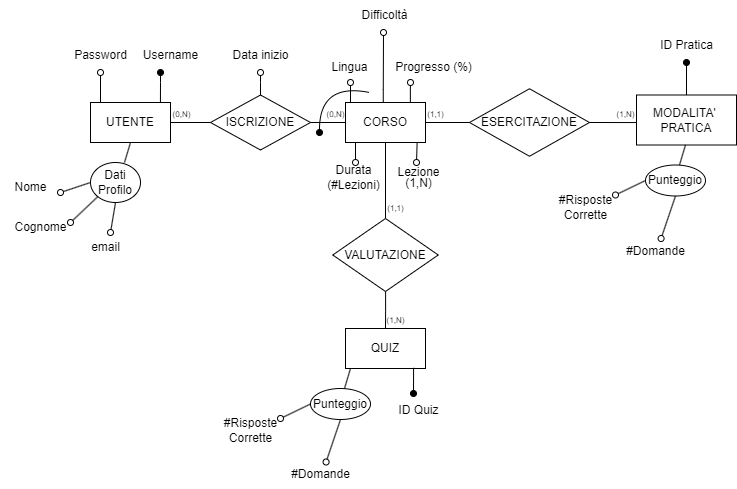

The diagram above was exported from draw.io. Its source (the exported page's mxGraphModel, read from the mxfile embedded in the PNG):
<mxGraphModel dx="1050" dy="621" grid="1" gridSize="10" guides="1" tooltips="1" connect="1" arrows="1" fold="1" page="1" pageScale="1" pageWidth="827" pageHeight="1169" math="0" shadow="0">
  <root>
    <mxCell id="0" />
    <mxCell id="1" parent="0" />
    <mxCell id="P5LxUcu-BtasW0Ryb7ui-1" value="UTENTE" style="rounded=0;whiteSpace=wrap;html=1;" parent="1" vertex="1">
      <mxGeometry x="105" y="160" width="80" height="40" as="geometry" />
    </mxCell>
    <mxCell id="P5LxUcu-BtasW0Ryb7ui-2" value="QUIZ" style="rounded=0;whiteSpace=wrap;html=1;" parent="1" vertex="1">
      <mxGeometry x="360" y="386" width="80" height="40" as="geometry" />
    </mxCell>
    <mxCell id="P5LxUcu-BtasW0Ryb7ui-3" value="CORSO" style="rounded=0;whiteSpace=wrap;html=1;" parent="1" vertex="1">
      <mxGeometry x="360" y="160" width="80" height="40" as="geometry" />
    </mxCell>
    <mxCell id="P5LxUcu-BtasW0Ryb7ui-4" value="MODALITA'&amp;nbsp;&lt;br&gt;PRATICA" style="rounded=0;whiteSpace=wrap;html=1;" parent="1" vertex="1">
      <mxGeometry x="651" y="152.5" width="100" height="50" as="geometry" />
    </mxCell>
    <mxCell id="P5LxUcu-BtasW0Ryb7ui-6" value="ISCRIZIONE" style="rhombus;whiteSpace=wrap;html=1;" parent="1" vertex="1">
      <mxGeometry x="225" y="152.5" width="100" height="55" as="geometry" />
    </mxCell>
    <mxCell id="P5LxUcu-BtasW0Ryb7ui-10" value="" style="endArrow=none;html=1;rounded=0;entryX=1;entryY=0.5;entryDx=0;entryDy=0;exitX=0;exitY=0.5;exitDx=0;exitDy=0;" parent="1" source="P5LxUcu-BtasW0Ryb7ui-6" target="P5LxUcu-BtasW0Ryb7ui-1" edge="1">
      <mxGeometry width="50" height="50" relative="1" as="geometry">
        <mxPoint x="215" y="270" as="sourcePoint" />
        <mxPoint x="205" y="180" as="targetPoint" />
      </mxGeometry>
    </mxCell>
    <mxCell id="P5LxUcu-BtasW0Ryb7ui-11" value="" style="endArrow=none;html=1;rounded=0;entryX=0;entryY=0.5;entryDx=0;entryDy=0;exitX=1;exitY=0.5;exitDx=0;exitDy=0;" parent="1" source="P5LxUcu-BtasW0Ryb7ui-6" target="P5LxUcu-BtasW0Ryb7ui-3" edge="1">
      <mxGeometry width="50" height="50" relative="1" as="geometry">
        <mxPoint x="325" y="240" as="sourcePoint" />
        <mxPoint x="195" y="190" as="targetPoint" />
      </mxGeometry>
    </mxCell>
    <mxCell id="P5LxUcu-BtasW0Ryb7ui-12" value="" style="endArrow=none;html=1;rounded=0;exitX=0.5;exitY=1;exitDx=0;exitDy=0;entryX=0.5;entryY=0;entryDx=0;entryDy=0;" parent="1" source="P5LxUcu-BtasW0Ryb7ui-3" target="P5LxUcu-BtasW0Ryb7ui-63" edge="1">
      <mxGeometry width="50" height="50" relative="1" as="geometry">
        <mxPoint x="429" y="230" as="sourcePoint" />
        <mxPoint x="399" y="270" as="targetPoint" />
      </mxGeometry>
    </mxCell>
    <mxCell id="P5LxUcu-BtasW0Ryb7ui-16" value="" style="endArrow=oval;html=1;rounded=0;startArrow=none;startFill=0;endFill=0;" parent="1" edge="1">
      <mxGeometry width="50" height="50" relative="1" as="geometry">
        <mxPoint x="115" y="160" as="sourcePoint" />
        <mxPoint x="115" y="130" as="targetPoint" />
      </mxGeometry>
    </mxCell>
    <mxCell id="P5LxUcu-BtasW0Ryb7ui-17" value="" style="endArrow=none;html=1;rounded=0;endFill=0;startArrow=oval;startFill=1;entryX=0.874;entryY=0.008;entryDx=0;entryDy=0;entryPerimeter=0;" parent="1" target="P5LxUcu-BtasW0Ryb7ui-1" edge="1">
      <mxGeometry width="50" height="50" relative="1" as="geometry">
        <mxPoint x="175" y="130" as="sourcePoint" />
        <mxPoint x="105" y="170" as="targetPoint" />
        <Array as="points">
          <mxPoint x="175" y="140" />
        </Array>
      </mxGeometry>
    </mxCell>
    <mxCell id="P5LxUcu-BtasW0Ryb7ui-18" value="Username" style="text;html=1;align=center;verticalAlign=middle;resizable=0;points=[];autosize=1;strokeColor=none;fillColor=none;" parent="1" vertex="1">
      <mxGeometry x="145" y="98" width="80" height="30" as="geometry" />
    </mxCell>
    <mxCell id="P5LxUcu-BtasW0Ryb7ui-19" value="Password" style="text;html=1;align=center;verticalAlign=middle;resizable=0;points=[];autosize=1;strokeColor=none;fillColor=none;" parent="1" vertex="1">
      <mxGeometry x="75" y="98" width="80" height="30" as="geometry" />
    </mxCell>
    <mxCell id="P5LxUcu-BtasW0Ryb7ui-20" value="Dati&lt;br&gt;Profilo" style="ellipse;whiteSpace=wrap;html=1;" parent="1" vertex="1">
      <mxGeometry x="105" y="220" width="50" height="40" as="geometry" />
    </mxCell>
    <mxCell id="P5LxUcu-BtasW0Ryb7ui-21" value="" style="endArrow=none;html=1;rounded=0;entryX=0.5;entryY=1;entryDx=0;entryDy=0;" parent="1" target="P5LxUcu-BtasW0Ryb7ui-1" edge="1">
      <mxGeometry width="50" height="50" relative="1" as="geometry">
        <mxPoint x="139" y="220" as="sourcePoint" />
        <mxPoint x="195" y="210" as="targetPoint" />
      </mxGeometry>
    </mxCell>
    <mxCell id="P5LxUcu-BtasW0Ryb7ui-22" value="" style="endArrow=none;html=1;rounded=0;entryX=0;entryY=0.5;entryDx=0;entryDy=0;startArrow=oval;startFill=0;" parent="1" target="P5LxUcu-BtasW0Ryb7ui-20" edge="1">
      <mxGeometry width="50" height="50" relative="1" as="geometry">
        <mxPoint x="75" y="250" as="sourcePoint" />
        <mxPoint x="85" y="240" as="targetPoint" />
      </mxGeometry>
    </mxCell>
    <mxCell id="P5LxUcu-BtasW0Ryb7ui-23" value="" style="endArrow=none;html=1;rounded=0;entryX=0;entryY=1;entryDx=0;entryDy=0;startArrow=oval;startFill=0;" parent="1" target="P5LxUcu-BtasW0Ryb7ui-20" edge="1">
      <mxGeometry width="50" height="50" relative="1" as="geometry">
        <mxPoint x="85" y="280" as="sourcePoint" />
        <mxPoint x="104.99999999999993" y="269.99999999999994" as="targetPoint" />
      </mxGeometry>
    </mxCell>
    <mxCell id="P5LxUcu-BtasW0Ryb7ui-24" value="" style="endArrow=none;html=1;rounded=0;entryX=0.5;entryY=1;entryDx=0;entryDy=0;startArrow=oval;startFill=0;" parent="1" target="P5LxUcu-BtasW0Ryb7ui-20" edge="1">
      <mxGeometry width="50" height="50" relative="1" as="geometry">
        <mxPoint x="125" y="290" as="sourcePoint" />
        <mxPoint x="132" y="270" as="targetPoint" />
      </mxGeometry>
    </mxCell>
    <mxCell id="P5LxUcu-BtasW0Ryb7ui-25" value="Nome" style="text;html=1;align=center;verticalAlign=middle;resizable=0;points=[];autosize=1;strokeColor=none;fillColor=none;" parent="1" vertex="1">
      <mxGeometry x="15" y="230" width="60" height="30" as="geometry" />
    </mxCell>
    <mxCell id="P5LxUcu-BtasW0Ryb7ui-26" value="Cognome" style="text;html=1;align=center;verticalAlign=middle;resizable=0;points=[];autosize=1;strokeColor=none;fillColor=none;" parent="1" vertex="1">
      <mxGeometry x="15" y="270" width="80" height="30" as="geometry" />
    </mxCell>
    <mxCell id="P5LxUcu-BtasW0Ryb7ui-27" value="email" style="text;html=1;align=center;verticalAlign=middle;resizable=0;points=[];autosize=1;strokeColor=none;fillColor=none;" parent="1" vertex="1">
      <mxGeometry x="95" y="290" width="50" height="30" as="geometry" />
    </mxCell>
    <mxCell id="P5LxUcu-BtasW0Ryb7ui-28" value="" style="endArrow=oval;html=1;rounded=0;exitX=0.5;exitY=0;exitDx=0;exitDy=0;startArrow=none;startFill=0;endFill=0;" parent="1" source="P5LxUcu-BtasW0Ryb7ui-6" edge="1">
      <mxGeometry width="50" height="50" relative="1" as="geometry">
        <mxPoint x="275" y="128" as="sourcePoint" />
        <mxPoint x="275" y="130" as="targetPoint" />
        <Array as="points">
          <mxPoint x="275" y="140" />
        </Array>
      </mxGeometry>
    </mxCell>
    <mxCell id="P5LxUcu-BtasW0Ryb7ui-29" value="Data inizio" style="text;html=1;align=center;verticalAlign=middle;resizable=0;points=[];autosize=1;strokeColor=none;fillColor=none;" parent="1" vertex="1">
      <mxGeometry x="235" y="98" width="80" height="30" as="geometry" />
    </mxCell>
    <mxCell id="P5LxUcu-BtasW0Ryb7ui-32" value="" style="endArrow=none;html=1;rounded=0;endFill=0;startArrow=oval;startFill=0;entryX=0.874;entryY=0.008;entryDx=0;entryDy=0;entryPerimeter=0;" parent="1" edge="1">
      <mxGeometry width="50" height="50" relative="1" as="geometry">
        <mxPoint x="365" y="140" as="sourcePoint" />
        <mxPoint x="365" y="160" as="targetPoint" />
        <Array as="points">
          <mxPoint x="365" y="140" />
        </Array>
      </mxGeometry>
    </mxCell>
    <mxCell id="P5LxUcu-BtasW0Ryb7ui-33" value="Lingua" style="text;html=1;align=center;verticalAlign=middle;resizable=0;points=[];autosize=1;strokeColor=none;fillColor=none;" parent="1" vertex="1">
      <mxGeometry x="334" y="110" width="60" height="30" as="geometry" />
    </mxCell>
    <mxCell id="P5LxUcu-BtasW0Ryb7ui-34" value="" style="endArrow=oval;html=1;rounded=0;exitX=0.5;exitY=0;exitDx=0;exitDy=0;startArrow=none;startFill=0;endFill=0;" parent="1" edge="1">
      <mxGeometry width="50" height="50" relative="1" as="geometry">
        <mxPoint x="424.86" y="160" as="sourcePoint" />
        <mxPoint x="425" y="140" as="targetPoint" />
        <Array as="points">
          <mxPoint x="424.86" y="147" />
        </Array>
      </mxGeometry>
    </mxCell>
    <mxCell id="P5LxUcu-BtasW0Ryb7ui-35" value="Progresso (%)" style="text;html=1;align=center;verticalAlign=middle;resizable=0;points=[];autosize=1;strokeColor=none;fillColor=none;" parent="1" vertex="1">
      <mxGeometry x="398" y="110" width="100" height="30" as="geometry" />
    </mxCell>
    <mxCell id="P5LxUcu-BtasW0Ryb7ui-36" value="" style="curved=1;endArrow=none;html=1;rounded=0;endFill=0;startArrow=oval;startFill=1;" parent="1" edge="1">
      <mxGeometry width="50" height="50" relative="1" as="geometry">
        <mxPoint x="334" y="190" as="sourcePoint" />
        <mxPoint x="384" y="150" as="targetPoint" />
        <Array as="points">
          <mxPoint x="334" y="140" />
        </Array>
      </mxGeometry>
    </mxCell>
    <mxCell id="P5LxUcu-BtasW0Ryb7ui-47" value="" style="endArrow=none;html=1;rounded=0;endFill=0;startArrow=oval;startFill=1;entryX=0.851;entryY=0.983;entryDx=0;entryDy=0;entryPerimeter=0;" parent="1" target="P5LxUcu-BtasW0Ryb7ui-2" edge="1">
      <mxGeometry width="50" height="50" relative="1" as="geometry">
        <mxPoint x="428" y="451" as="sourcePoint" />
        <mxPoint x="432.76" y="479.5" as="targetPoint" />
        <Array as="points" />
      </mxGeometry>
    </mxCell>
    <mxCell id="P5LxUcu-BtasW0Ryb7ui-48" value="ID Quiz" style="text;html=1;align=center;verticalAlign=middle;resizable=0;points=[];autosize=1;strokeColor=none;fillColor=none;" parent="1" vertex="1">
      <mxGeometry x="403" y="452.5" width="60" height="30" as="geometry" />
    </mxCell>
    <mxCell id="P5LxUcu-BtasW0Ryb7ui-53" value="ID Pratica" style="text;html=1;align=center;verticalAlign=middle;resizable=0;points=[];autosize=1;strokeColor=none;fillColor=none;" parent="1" vertex="1">
      <mxGeometry x="661" y="88" width="80" height="30" as="geometry" />
    </mxCell>
    <mxCell id="P5LxUcu-BtasW0Ryb7ui-54" value="" style="endArrow=oval;html=1;rounded=0;endFill=1;exitX=0.5;exitY=0;exitDx=0;exitDy=0;" parent="1" source="P5LxUcu-BtasW0Ryb7ui-4" edge="1">
      <mxGeometry width="50" height="50" relative="1" as="geometry">
        <mxPoint x="621" y="150" as="sourcePoint" />
        <mxPoint x="701" y="120" as="targetPoint" />
      </mxGeometry>
    </mxCell>
    <mxCell id="P5LxUcu-BtasW0Ryb7ui-61" value="" style="endArrow=none;html=1;rounded=0;startArrow=oval;startFill=0;" parent="1" edge="1">
      <mxGeometry width="50" height="50" relative="1" as="geometry">
        <mxPoint x="370" y="220" as="sourcePoint" />
        <mxPoint x="370" y="200" as="targetPoint" />
      </mxGeometry>
    </mxCell>
    <mxCell id="P5LxUcu-BtasW0Ryb7ui-62" value="Durata&lt;br&gt;(#Lezioni)" style="text;html=1;align=center;verticalAlign=middle;resizable=0;points=[];autosize=1;strokeColor=none;fillColor=none;" parent="1" vertex="1">
      <mxGeometry x="328" y="215" width="80" height="40" as="geometry" />
    </mxCell>
    <mxCell id="P5LxUcu-BtasW0Ryb7ui-64" style="edgeStyle=orthogonalEdgeStyle;rounded=0;orthogonalLoop=1;jettySize=auto;html=1;entryX=0.5;entryY=0;entryDx=0;entryDy=0;endArrow=none;endFill=0;" parent="1" source="P5LxUcu-BtasW0Ryb7ui-63" target="P5LxUcu-BtasW0Ryb7ui-2" edge="1">
      <mxGeometry relative="1" as="geometry" />
    </mxCell>
    <mxCell id="P5LxUcu-BtasW0Ryb7ui-63" value="VALUTAZIONE" style="rhombus;whiteSpace=wrap;html=1;" parent="1" vertex="1">
      <mxGeometry x="347.25" y="276" width="105.5" height="73" as="geometry" />
    </mxCell>
    <mxCell id="P5LxUcu-BtasW0Ryb7ui-65" value="ESERCITAZIONE" style="rhombus;whiteSpace=wrap;html=1;" parent="1" vertex="1">
      <mxGeometry x="484" y="146.25" width="120" height="67.5" as="geometry" />
    </mxCell>
    <mxCell id="P5LxUcu-BtasW0Ryb7ui-69" value="" style="endArrow=none;html=1;rounded=0;exitX=1;exitY=0.5;exitDx=0;exitDy=0;entryX=0;entryY=0.5;entryDx=0;entryDy=0;" parent="1" source="P5LxUcu-BtasW0Ryb7ui-3" target="P5LxUcu-BtasW0Ryb7ui-65" edge="1">
      <mxGeometry width="50" height="50" relative="1" as="geometry">
        <mxPoint x="450" y="160" as="sourcePoint" />
        <mxPoint x="500" y="110" as="targetPoint" />
      </mxGeometry>
    </mxCell>
    <mxCell id="P5LxUcu-BtasW0Ryb7ui-70" value="" style="endArrow=none;html=1;rounded=0;exitX=1;exitY=0.5;exitDx=0;exitDy=0;entryX=0.001;entryY=0.551;entryDx=0;entryDy=0;entryPerimeter=0;" parent="1" source="P5LxUcu-BtasW0Ryb7ui-65" target="P5LxUcu-BtasW0Ryb7ui-4" edge="1">
      <mxGeometry width="50" height="50" relative="1" as="geometry">
        <mxPoint x="570" y="160" as="sourcePoint" />
        <mxPoint x="620" y="110" as="targetPoint" />
      </mxGeometry>
    </mxCell>
    <mxCell id="P5LxUcu-BtasW0Ryb7ui-72" value="#Domande" style="text;html=1;align=center;verticalAlign=middle;resizable=0;points=[];autosize=1;strokeColor=none;fillColor=none;" parent="1" vertex="1">
      <mxGeometry x="630" y="293.5" width="80" height="30" as="geometry" />
    </mxCell>
    <mxCell id="8QajhfRrkqNtVFxqN-RD-4" value="" style="endArrow=oval;html=1;rounded=0;exitX=0.895;exitY=1.018;exitDx=0;exitDy=0;exitPerimeter=0;endFill=0;" parent="1" source="P5LxUcu-BtasW0Ryb7ui-3" edge="1">
      <mxGeometry width="50" height="50" relative="1" as="geometry">
        <mxPoint x="389.9200000000001" y="159.65" as="sourcePoint" />
        <mxPoint x="431" y="220" as="targetPoint" />
      </mxGeometry>
    </mxCell>
    <mxCell id="8QajhfRrkqNtVFxqN-RD-5" value="Lezione" style="text;html=1;align=center;verticalAlign=middle;resizable=0;points=[];autosize=1;strokeColor=none;fillColor=none;" parent="1" vertex="1">
      <mxGeometry x="398" y="214.5" width="70" height="30" as="geometry" />
    </mxCell>
    <mxCell id="8QajhfRrkqNtVFxqN-RD-6" value="(1,N)" style="text;html=1;align=center;verticalAlign=middle;resizable=0;points=[];autosize=1;strokeColor=none;fillColor=none;" parent="1" vertex="1">
      <mxGeometry x="408" y="226" width="50" height="30" as="geometry" />
    </mxCell>
    <mxCell id="XzGFnZnk0nCZTRlczDQJ-1" value="" style="endArrow=oval;html=1;rounded=0;exitX=0.5;exitY=0;exitDx=0;exitDy=0;startArrow=none;startFill=0;endFill=0;" parent="1" edge="1">
      <mxGeometry width="50" height="50" relative="1" as="geometry">
        <mxPoint x="397.76" y="160" as="sourcePoint" />
        <mxPoint x="398" y="90" as="targetPoint" />
        <Array as="points">
          <mxPoint x="397.76" y="147" />
        </Array>
      </mxGeometry>
    </mxCell>
    <mxCell id="XzGFnZnk0nCZTRlczDQJ-2" value="Difficoltà" style="text;html=1;align=center;verticalAlign=middle;resizable=0;points=[];autosize=1;strokeColor=none;fillColor=none;" parent="1" vertex="1">
      <mxGeometry x="364" y="58" width="70" height="30" as="geometry" />
    </mxCell>
    <mxCell id="9hRQXPLSupZFBA4NBs4F-2" value="&lt;font style=&quot;font-size: 8px;&quot;&gt;(0,N)&lt;/font&gt;" style="text;html=1;align=center;verticalAlign=middle;resizable=0;points=[];autosize=1;strokeColor=none;fillColor=none;" parent="1" vertex="1">
      <mxGeometry x="176" y="155.5" width="40" height="30" as="geometry" />
    </mxCell>
    <mxCell id="9hRQXPLSupZFBA4NBs4F-3" value="&lt;font style=&quot;font-size: 8px;&quot;&gt;(0,N)&lt;/font&gt;" style="text;html=1;align=center;verticalAlign=middle;resizable=0;points=[];autosize=1;strokeColor=none;fillColor=none;" parent="1" vertex="1">
      <mxGeometry x="330" y="155.5" width="40" height="30" as="geometry" />
    </mxCell>
    <mxCell id="9hRQXPLSupZFBA4NBs4F-5" value="#Risposte&lt;br&gt;Corrette" style="text;html=1;align=center;verticalAlign=middle;resizable=0;points=[];autosize=1;strokeColor=none;fillColor=none;" parent="1" vertex="1">
      <mxGeometry x="560" y="244.5" width="80" height="40" as="geometry" />
    </mxCell>
    <mxCell id="9hRQXPLSupZFBA4NBs4F-7" value="Punteggio" style="ellipse;whiteSpace=wrap;html=1;" parent="1" vertex="1">
      <mxGeometry x="660" y="222.5" width="60" height="31" as="geometry" />
    </mxCell>
    <mxCell id="9hRQXPLSupZFBA4NBs4F-8" value="" style="endArrow=none;html=1;rounded=0;entryX=0.5;entryY=1;entryDx=0;entryDy=0;" parent="1" edge="1">
      <mxGeometry width="50" height="50" relative="1" as="geometry">
        <mxPoint x="694" y="222.5" as="sourcePoint" />
        <mxPoint x="700" y="202.5" as="targetPoint" />
      </mxGeometry>
    </mxCell>
    <mxCell id="9hRQXPLSupZFBA4NBs4F-9" value="" style="endArrow=none;html=1;rounded=0;entryX=0;entryY=0.5;entryDx=0;entryDy=0;startArrow=oval;startFill=0;" parent="1" target="9hRQXPLSupZFBA4NBs4F-7" edge="1">
      <mxGeometry width="50" height="50" relative="1" as="geometry">
        <mxPoint x="630" y="252.5" as="sourcePoint" />
        <mxPoint x="640" y="242.5" as="targetPoint" />
      </mxGeometry>
    </mxCell>
    <mxCell id="9hRQXPLSupZFBA4NBs4F-10" value="" style="endArrow=none;html=1;rounded=0;entryX=0.5;entryY=1;entryDx=0;entryDy=0;startArrow=oval;startFill=0;" parent="1" target="9hRQXPLSupZFBA4NBs4F-7" edge="1">
      <mxGeometry width="50" height="50" relative="1" as="geometry">
        <mxPoint x="675.5799999999999" y="296.01" as="sourcePoint" />
        <mxPoint x="704.4193693176096" y="262.49725054662576" as="targetPoint" />
      </mxGeometry>
    </mxCell>
    <mxCell id="9hRQXPLSupZFBA4NBs4F-15" value="#Domande" style="text;html=1;align=center;verticalAlign=middle;resizable=0;points=[];autosize=1;strokeColor=none;fillColor=none;" parent="1" vertex="1">
      <mxGeometry x="295" y="517" width="80" height="30" as="geometry" />
    </mxCell>
    <mxCell id="9hRQXPLSupZFBA4NBs4F-16" value="#Risposte&lt;br&gt;Corrette" style="text;html=1;align=center;verticalAlign=middle;resizable=0;points=[];autosize=1;strokeColor=none;fillColor=none;" parent="1" vertex="1">
      <mxGeometry x="225" y="468" width="80" height="40" as="geometry" />
    </mxCell>
    <mxCell id="9hRQXPLSupZFBA4NBs4F-17" value="Punteggio" style="ellipse;whiteSpace=wrap;html=1;" parent="1" vertex="1">
      <mxGeometry x="325" y="446" width="60" height="31" as="geometry" />
    </mxCell>
    <mxCell id="9hRQXPLSupZFBA4NBs4F-18" value="" style="endArrow=none;html=1;rounded=0;entryX=0.5;entryY=1;entryDx=0;entryDy=0;" parent="1" edge="1">
      <mxGeometry width="50" height="50" relative="1" as="geometry">
        <mxPoint x="359" y="446" as="sourcePoint" />
        <mxPoint x="365" y="426" as="targetPoint" />
      </mxGeometry>
    </mxCell>
    <mxCell id="9hRQXPLSupZFBA4NBs4F-19" value="" style="endArrow=none;html=1;rounded=0;entryX=0;entryY=0.5;entryDx=0;entryDy=0;startArrow=oval;startFill=0;" parent="1" target="9hRQXPLSupZFBA4NBs4F-17" edge="1">
      <mxGeometry width="50" height="50" relative="1" as="geometry">
        <mxPoint x="295" y="476" as="sourcePoint" />
        <mxPoint x="305" y="466" as="targetPoint" />
      </mxGeometry>
    </mxCell>
    <mxCell id="9hRQXPLSupZFBA4NBs4F-20" value="" style="endArrow=none;html=1;rounded=0;entryX=0.5;entryY=1;entryDx=0;entryDy=0;startArrow=oval;startFill=0;" parent="1" target="9hRQXPLSupZFBA4NBs4F-17" edge="1">
      <mxGeometry width="50" height="50" relative="1" as="geometry">
        <mxPoint x="340.5799999999999" y="519.51" as="sourcePoint" />
        <mxPoint x="369.4193693176096" y="485.99725054662576" as="targetPoint" />
      </mxGeometry>
    </mxCell>
    <mxCell id="9hRQXPLSupZFBA4NBs4F-23" value="&lt;font style=&quot;font-size: 8px;&quot;&gt;(1,1)&lt;/font&gt;" style="text;html=1;align=center;verticalAlign=middle;resizable=0;points=[];autosize=1;strokeColor=none;fillColor=none;" parent="1" vertex="1">
      <mxGeometry x="430" y="155.5" width="40" height="30" as="geometry" />
    </mxCell>
    <mxCell id="9hRQXPLSupZFBA4NBs4F-24" value="&lt;font style=&quot;font-size: 8px;&quot;&gt;(1,N)&lt;/font&gt;" style="text;html=1;align=center;verticalAlign=middle;resizable=0;points=[];autosize=1;strokeColor=none;fillColor=none;" parent="1" vertex="1">
      <mxGeometry x="620" y="155.5" width="40" height="30" as="geometry" />
    </mxCell>
    <mxCell id="9hRQXPLSupZFBA4NBs4F-25" value="&lt;font style=&quot;font-size: 8px;&quot;&gt;(1,1)&lt;/font&gt;" style="text;html=1;align=center;verticalAlign=middle;resizable=0;points=[];autosize=1;strokeColor=none;fillColor=none;" parent="1" vertex="1">
      <mxGeometry x="390" y="249.5" width="40" height="30" as="geometry" />
    </mxCell>
    <mxCell id="9hRQXPLSupZFBA4NBs4F-26" value="&lt;font style=&quot;font-size: 8px;&quot;&gt;(1,N)&lt;/font&gt;" style="text;html=1;align=center;verticalAlign=middle;resizable=0;points=[];autosize=1;strokeColor=none;fillColor=none;" parent="1" vertex="1">
      <mxGeometry x="390" y="362" width="40" height="30" as="geometry" />
    </mxCell>
  </root>
</mxGraphModel>